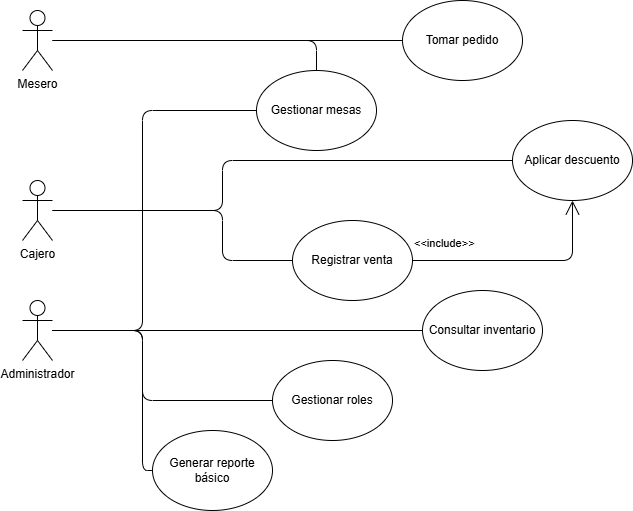

The diagram above was exported from draw.io. Its source (the exported page's mxGraphModel, read from the mxfile embedded in the PNG):
<mxGraphModel dx="1149" dy="599" grid="1" gridSize="10" guides="1" tooltips="1" connect="1" arrows="1" fold="1" page="1" pageScale="1" pageWidth="827" pageHeight="1169" math="0" shadow="0">
  <root>
    <mxCell id="0" />
    <mxCell id="1" parent="0" />
    <mxCell id="3s7c3fyYDJoJPL_oZPlc-1" parent="1" style="shape=umlActor;verticalLabelPosition=bottom;labelBackgroundColor=#ffffff;verticalAlign=top;html=1;outlineConnect=0;" value="Mesero" vertex="1">
      <mxGeometry height="60" width="30" x="120" y="50" as="geometry" />
    </mxCell>
    <mxCell id="3s7c3fyYDJoJPL_oZPlc-2" parent="1" style="shape=umlActor;verticalLabelPosition=bottom;labelBackgroundColor=#ffffff;verticalAlign=top;html=1;outlineConnect=0;" value="Cajero" vertex="1">
      <mxGeometry height="60" width="30" x="120" y="220" as="geometry" />
    </mxCell>
    <mxCell id="3s7c3fyYDJoJPL_oZPlc-3" parent="1" style="shape=umlActor;verticalLabelPosition=bottom;labelBackgroundColor=#ffffff;verticalAlign=top;html=1;outlineConnect=0;" value="Administrador" vertex="1">
      <mxGeometry height="60" width="30" x="120" y="340" as="geometry" />
    </mxCell>
    <mxCell id="3s7c3fyYDJoJPL_oZPlc-4" parent="1" style="ellipse;whiteSpace=wrap;html=1;" value="Tomar pedido" vertex="1">
      <mxGeometry height="80" width="120" x="500" y="40" as="geometry" />
    </mxCell>
    <mxCell id="3s7c3fyYDJoJPL_oZPlc-5" parent="1" style="ellipse;whiteSpace=wrap;html=1;" value="Registrar venta" vertex="1">
      <mxGeometry height="80" width="120" x="390" y="260" as="geometry" />
    </mxCell>
    <mxCell id="3s7c3fyYDJoJPL_oZPlc-6" parent="1" style="ellipse;whiteSpace=wrap;html=1;" value="Aplicar descuento" vertex="1">
      <mxGeometry height="80" width="120" x="610" y="160" as="geometry" />
    </mxCell>
    <mxCell id="3s7c3fyYDJoJPL_oZPlc-7" parent="1" style="ellipse;whiteSpace=wrap;html=1;" value="Consultar inventario" vertex="1">
      <mxGeometry height="80" width="120" x="520" y="330" as="geometry" />
    </mxCell>
    <mxCell id="3s7c3fyYDJoJPL_oZPlc-8" parent="1" style="ellipse;whiteSpace=wrap;html=1;" value="Generar reporte básico" vertex="1">
      <mxGeometry height="80" width="120" x="250" y="470" as="geometry" />
    </mxCell>
    <mxCell id="3s7c3fyYDJoJPL_oZPlc-9" parent="1" style="ellipse;whiteSpace=wrap;html=1;" value="Gestionar roles" vertex="1">
      <mxGeometry height="80" width="120" x="370" y="400" as="geometry" />
    </mxCell>
    <mxCell id="3s7c3fyYDJoJPL_oZPlc-10" parent="1" style="ellipse;whiteSpace=wrap;html=1;" value="Gestionar mesas" vertex="1">
      <mxGeometry height="80" width="120" x="354" y="110" as="geometry" />
    </mxCell>
    <mxCell id="3s7c3fyYDJoJPL_oZPlc-11" edge="1" parent="1" source="3s7c3fyYDJoJPL_oZPlc-1" style="endArrow=none;html=1;entryX=0;entryY=0.5;" target="3s7c3fyYDJoJPL_oZPlc-4" value="">
      <mxGeometry height="50" relative="1" width="50" as="geometry">
        <mxPoint x="160" y="100" as="sourcePoint" />
        <mxPoint x="210" y="50" as="targetPoint" />
      </mxGeometry>
    </mxCell>
    <mxCell id="3s7c3fyYDJoJPL_oZPlc-12" edge="1" parent="1" source="3s7c3fyYDJoJPL_oZPlc-2" style="endArrow=none;html=1;entryX=0;entryY=0.5;edgeStyle=orthogonalEdgeStyle;" target="3s7c3fyYDJoJPL_oZPlc-5" value="">
      <mxGeometry height="50" relative="1" width="50" as="geometry">
        <Array as="points">
          <mxPoint x="320" y="250" />
          <mxPoint x="320" y="300" />
        </Array>
        <mxPoint x="160" y="220" as="sourcePoint" />
        <mxPoint x="210" y="170" as="targetPoint" />
      </mxGeometry>
    </mxCell>
    <mxCell id="3s7c3fyYDJoJPL_oZPlc-13" edge="1" parent="1" source="3s7c3fyYDJoJPL_oZPlc-2" style="endArrow=none;html=1;entryX=0;entryY=0.5;edgeStyle=orthogonalEdgeStyle;" target="3s7c3fyYDJoJPL_oZPlc-6" value="">
      <mxGeometry height="50" relative="1" width="50" as="geometry">
        <Array as="points">
          <mxPoint x="320" y="250" />
          <mxPoint x="320" y="200" />
        </Array>
        <mxPoint x="160" y="230" as="sourcePoint" />
        <mxPoint x="240" y="190" as="targetPoint" />
      </mxGeometry>
    </mxCell>
    <mxCell id="3s7c3fyYDJoJPL_oZPlc-14" edge="1" parent="1" source="3s7c3fyYDJoJPL_oZPlc-3" style="endArrow=none;html=1;entryX=0;entryY=0.5;" target="3s7c3fyYDJoJPL_oZPlc-7" value="">
      <mxGeometry height="50" relative="1" width="50" as="geometry">
        <mxPoint x="160" y="340" as="sourcePoint" />
        <mxPoint x="210" y="290" as="targetPoint" />
      </mxGeometry>
    </mxCell>
    <mxCell id="3s7c3fyYDJoJPL_oZPlc-15" edge="1" parent="1" source="3s7c3fyYDJoJPL_oZPlc-3" style="endArrow=none;html=1;entryX=0;entryY=0.5;edgeStyle=orthogonalEdgeStyle;" target="3s7c3fyYDJoJPL_oZPlc-8" value="">
      <mxGeometry height="50" relative="1" width="50" as="geometry">
        <Array as="points">
          <mxPoint x="240" y="370" />
          <mxPoint x="240" y="510" />
        </Array>
        <mxPoint x="160" y="330" as="sourcePoint" />
        <mxPoint x="210" y="280" as="targetPoint" />
      </mxGeometry>
    </mxCell>
    <mxCell id="3s7c3fyYDJoJPL_oZPlc-16" edge="1" parent="1" source="3s7c3fyYDJoJPL_oZPlc-3" style="endArrow=none;html=1;entryX=0;entryY=0.5;edgeStyle=orthogonalEdgeStyle;" target="3s7c3fyYDJoJPL_oZPlc-9" value="">
      <mxGeometry height="50" relative="1" width="50" as="geometry">
        <Array as="points">
          <mxPoint x="240" y="370" />
          <mxPoint x="240" y="440" />
        </Array>
        <mxPoint x="160" y="350" as="sourcePoint" />
        <mxPoint x="210" y="300" as="targetPoint" />
      </mxGeometry>
    </mxCell>
    <mxCell id="3s7c3fyYDJoJPL_oZPlc-17" edge="1" parent="1" source="3s7c3fyYDJoJPL_oZPlc-1" style="endArrow=none;html=1;entryX=0.5;entryY=0;edgeStyle=orthogonalEdgeStyle;entryDx=0;entryDy=0;" target="3s7c3fyYDJoJPL_oZPlc-10" value="">
      <mxGeometry height="50" relative="1" width="50" as="geometry">
        <mxPoint x="160" y="90" as="sourcePoint" />
        <mxPoint x="240" y="50" as="targetPoint" />
      </mxGeometry>
    </mxCell>
    <mxCell id="3s7c3fyYDJoJPL_oZPlc-18" edge="1" parent="1" source="3s7c3fyYDJoJPL_oZPlc-3" style="endArrow=none;html=1;edgeStyle=orthogonalEdgeStyle;entryX=0;entryY=0.5;entryDx=0;entryDy=0;" target="3s7c3fyYDJoJPL_oZPlc-10" value="">
      <mxGeometry height="50" relative="1" width="50" as="geometry">
        <Array as="points">
          <mxPoint x="240" y="370" />
          <mxPoint x="240" y="150" />
        </Array>
        <mxPoint x="160" y="330" as="sourcePoint" />
        <mxPoint x="250" y="310" as="targetPoint" />
      </mxGeometry>
    </mxCell>
    <mxCell id="3s7c3fyYDJoJPL_oZPlc-19" edge="1" parent="1" source="3s7c3fyYDJoJPL_oZPlc-5" style="endArrow=open;endSize=12;html=1;edgeStyle=orthogonalEdgeStyle;align=left;verticalAlign=bottom;entryX=0.5;entryY=1;entryDx=0;entryDy=0;" target="3s7c3fyYDJoJPL_oZPlc-6" value="&amp;lt;&amp;lt;include&amp;gt;&amp;gt;">
      <mxGeometry relative="1" x="-1" y="8" as="geometry">
        <mxPoint as="offset" />
        <mxPoint x="410" y="210" as="sourcePoint" />
        <mxPoint x="460" y="160" as="targetPoint" />
      </mxGeometry>
    </mxCell>
  </root>
</mxGraphModel>